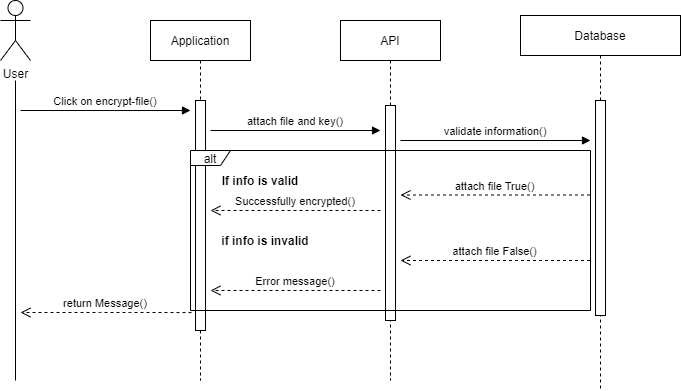

The diagram above was exported from draw.io. Its source (the exported page's mxGraphModel, read from the mxfile embedded in the PNG):
<mxGraphModel dx="868" dy="488" grid="1" gridSize="10" guides="1" tooltips="1" connect="1" arrows="1" fold="1" page="1" pageScale="1" pageWidth="850" pageHeight="1100" math="0" shadow="0">
  <root>
    <mxCell id="0" />
    <mxCell id="1" parent="0" />
    <mxCell id="3nuBFxr9cyL0pnOWT2aG-7" value="return Message()" style="verticalAlign=bottom;endArrow=open;dashed=1;endSize=8;shadow=0;strokeWidth=1;exitX=-0.4;exitY=0.922;exitDx=0;exitDy=0;exitPerimeter=0;" parent="1" source="lZj7pzvPMmKDAmuNltpu-2" edge="1">
      <mxGeometry relative="1" as="geometry">
        <mxPoint x="210" y="372" as="targetPoint" />
        <mxPoint x="345" y="312" as="sourcePoint" />
        <Array as="points">
          <mxPoint x="330" y="372" />
          <mxPoint x="280" y="372" />
        </Array>
      </mxGeometry>
    </mxCell>
    <mxCell id="3nuBFxr9cyL0pnOWT2aG-8" value="Click on encrypt-file()" style="verticalAlign=bottom;endArrow=block;shadow=0;strokeWidth=1;" parent="1" edge="1">
      <mxGeometry relative="1" as="geometry">
        <mxPoint x="210" y="170" as="sourcePoint" />
        <mxPoint x="380" y="170" as="targetPoint" />
      </mxGeometry>
    </mxCell>
    <mxCell id="lZj7pzvPMmKDAmuNltpu-1" value="Application" style="shape=umlLifeline;perimeter=lifelinePerimeter;container=1;collapsible=0;recursiveResize=0;rounded=0;shadow=0;strokeWidth=1;" vertex="1" parent="1">
      <mxGeometry x="340" y="80" width="100" height="360" as="geometry" />
    </mxCell>
    <mxCell id="lZj7pzvPMmKDAmuNltpu-2" value="" style="points=[];perimeter=orthogonalPerimeter;rounded=0;shadow=0;strokeWidth=1;" vertex="1" parent="lZj7pzvPMmKDAmuNltpu-1">
      <mxGeometry x="45" y="80" width="10" height="230" as="geometry" />
    </mxCell>
    <mxCell id="lZj7pzvPMmKDAmuNltpu-3" value="API" style="shape=umlLifeline;perimeter=lifelinePerimeter;container=1;collapsible=0;recursiveResize=0;rounded=0;shadow=0;strokeWidth=1;" vertex="1" parent="1">
      <mxGeometry x="530" y="80" width="100" height="360" as="geometry" />
    </mxCell>
    <mxCell id="lZj7pzvPMmKDAmuNltpu-4" value="" style="points=[];perimeter=orthogonalPerimeter;rounded=0;shadow=0;strokeWidth=1;" vertex="1" parent="lZj7pzvPMmKDAmuNltpu-3">
      <mxGeometry x="45" y="85" width="10" height="215" as="geometry" />
    </mxCell>
    <mxCell id="lZj7pzvPMmKDAmuNltpu-5" value="Database" style="shape=umlLifeline;perimeter=lifelinePerimeter;container=1;collapsible=0;recursiveResize=0;rounded=0;shadow=0;strokeWidth=1;" vertex="1" parent="1">
      <mxGeometry x="710" y="75" width="160" height="375" as="geometry" />
    </mxCell>
    <mxCell id="lZj7pzvPMmKDAmuNltpu-6" value="" style="points=[];perimeter=orthogonalPerimeter;rounded=0;shadow=0;strokeWidth=1;" vertex="1" parent="lZj7pzvPMmKDAmuNltpu-5">
      <mxGeometry x="75" y="85" width="10" height="215" as="geometry" />
    </mxCell>
    <mxCell id="lZj7pzvPMmKDAmuNltpu-7" value="User" style="shape=umlActor;verticalLabelPosition=bottom;verticalAlign=top;html=1;outlineConnect=0;" vertex="1" parent="1">
      <mxGeometry x="190" y="60" width="30" height="60" as="geometry" />
    </mxCell>
    <mxCell id="lZj7pzvPMmKDAmuNltpu-9" value="" style="endArrow=none;html=1;" edge="1" parent="1">
      <mxGeometry width="50" height="50" relative="1" as="geometry">
        <mxPoint x="205" y="440" as="sourcePoint" />
        <mxPoint x="205" y="140" as="targetPoint" />
      </mxGeometry>
    </mxCell>
    <mxCell id="lZj7pzvPMmKDAmuNltpu-10" value="attach file and key()" style="verticalAlign=bottom;endArrow=block;shadow=0;strokeWidth=1;" edge="1" parent="1">
      <mxGeometry relative="1" as="geometry">
        <mxPoint x="400" y="190" as="sourcePoint" />
        <mxPoint x="570" y="190" as="targetPoint" />
      </mxGeometry>
    </mxCell>
    <mxCell id="lZj7pzvPMmKDAmuNltpu-11" value="validate information()" style="verticalAlign=bottom;endArrow=block;shadow=0;strokeWidth=1;" edge="1" parent="1">
      <mxGeometry relative="1" as="geometry">
        <mxPoint x="590" y="200" as="sourcePoint" />
        <mxPoint x="780" y="200" as="targetPoint" />
      </mxGeometry>
    </mxCell>
    <mxCell id="lZj7pzvPMmKDAmuNltpu-12" value="attach file True()" style="verticalAlign=bottom;endArrow=open;dashed=1;endSize=8;shadow=0;strokeWidth=1;" edge="1" parent="1">
      <mxGeometry relative="1" as="geometry">
        <mxPoint x="590" y="254.5" as="targetPoint" />
        <mxPoint x="779.5" y="254.5" as="sourcePoint" />
      </mxGeometry>
    </mxCell>
    <mxCell id="lZj7pzvPMmKDAmuNltpu-13" value="Successfully encrypted()" style="verticalAlign=bottom;endArrow=open;dashed=1;endSize=8;shadow=0;strokeWidth=1;" edge="1" parent="1">
      <mxGeometry relative="1" as="geometry">
        <mxPoint x="400" y="270" as="targetPoint" />
        <mxPoint x="570" y="270" as="sourcePoint" />
      </mxGeometry>
    </mxCell>
    <mxCell id="lZj7pzvPMmKDAmuNltpu-14" value="attach file False()" style="verticalAlign=bottom;endArrow=open;dashed=1;endSize=8;shadow=0;strokeWidth=1;" edge="1" parent="1">
      <mxGeometry relative="1" as="geometry">
        <mxPoint x="590" y="320" as="targetPoint" />
        <mxPoint x="779.5" y="320" as="sourcePoint" />
      </mxGeometry>
    </mxCell>
    <mxCell id="lZj7pzvPMmKDAmuNltpu-15" value="Error message()" style="verticalAlign=bottom;endArrow=open;dashed=1;endSize=8;shadow=0;strokeWidth=1;" edge="1" parent="1">
      <mxGeometry relative="1" as="geometry">
        <mxPoint x="400" y="350" as="targetPoint" />
        <mxPoint x="570" y="350" as="sourcePoint" />
      </mxGeometry>
    </mxCell>
    <mxCell id="lZj7pzvPMmKDAmuNltpu-18" value="If info is valid" style="text;html=1;align=center;verticalAlign=middle;whiteSpace=wrap;rounded=0;strokeWidth=1;fontStyle=1;" vertex="1" parent="1">
      <mxGeometry x="400" y="230" width="100" height="20" as="geometry" />
    </mxCell>
    <mxCell id="lZj7pzvPMmKDAmuNltpu-19" value="if info is invalid" style="text;html=1;align=center;verticalAlign=middle;whiteSpace=wrap;rounded=0;strokeWidth=1;fontStyle=1;spacingBottom=0;" vertex="1" parent="1">
      <mxGeometry x="400" y="290" width="110" height="20" as="geometry" />
    </mxCell>
    <mxCell id="lZj7pzvPMmKDAmuNltpu-22" value="alt" style="shape=umlFrame;whiteSpace=wrap;html=1;strokeWidth=1;width=40;height=15;" vertex="1" parent="1">
      <mxGeometry x="380" y="210" width="400" height="160" as="geometry" />
    </mxCell>
  </root>
</mxGraphModel>